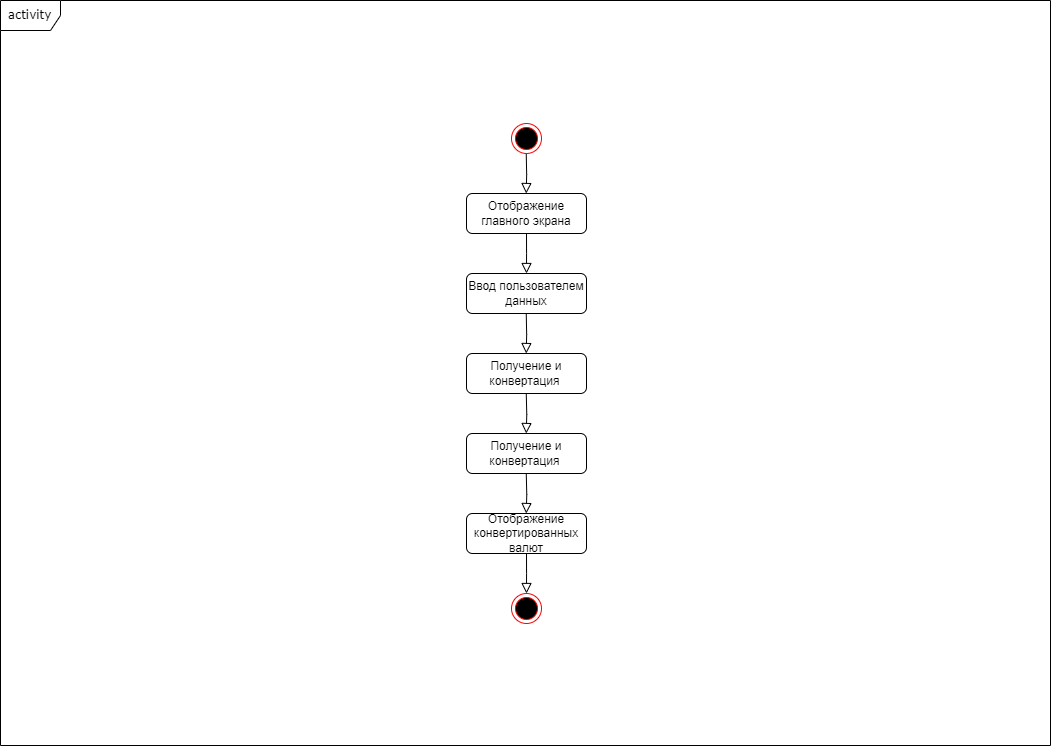

The diagram above was exported from draw.io. Its source (the exported page's mxGraphModel, read from the mxfile embedded in the PNG):
<mxGraphModel dx="1156" dy="905" grid="1" gridSize="10" guides="1" tooltips="1" connect="1" arrows="1" fold="1" page="1" pageScale="1" pageWidth="1169" pageHeight="827" background="#ffffff" math="0" shadow="0">
  <root>
    <mxCell id="WIyWlLk6GJQsqaUBKTNV-0" />
    <mxCell id="WIyWlLk6GJQsqaUBKTNV-1" parent="WIyWlLk6GJQsqaUBKTNV-0" />
    <mxCell id="Iw1sc26ziM3WEFe9a_f5-40" value="activity" style="shape=umlFrame;whiteSpace=wrap;html=1;rounded=1;shadow=0;comic=0;labelBackgroundColor=none;strokeWidth=1;fontFamily=Verdana;fontSize=12;align=center;movable=0;resizable=0;rotatable=0;deletable=0;editable=0;locked=1;connectable=0;" parent="WIyWlLk6GJQsqaUBKTNV-1" vertex="1">
      <mxGeometry x="59" y="41" width="1050" height="745" as="geometry" />
    </mxCell>
    <mxCell id="WIyWlLk6GJQsqaUBKTNV-3" value="Отображение главного экрана" style="rounded=1;whiteSpace=wrap;html=1;fontSize=12;glass=0;strokeWidth=1;shadow=0;" parent="WIyWlLk6GJQsqaUBKTNV-1" vertex="1">
      <mxGeometry x="525" y="234" width="120" height="40" as="geometry" />
    </mxCell>
    <mxCell id="Iw1sc26ziM3WEFe9a_f5-1" value="Ввод пользователем данных" style="rounded=1;whiteSpace=wrap;html=1;fontSize=12;glass=0;strokeWidth=1;shadow=0;" parent="WIyWlLk6GJQsqaUBKTNV-1" vertex="1">
      <mxGeometry x="525" y="314" width="120" height="40" as="geometry" />
    </mxCell>
    <mxCell id="Iw1sc26ziM3WEFe9a_f5-2" value="Получение и конвертация&amp;nbsp;" style="rounded=1;whiteSpace=wrap;html=1;fontSize=12;glass=0;strokeWidth=1;shadow=0;" parent="WIyWlLk6GJQsqaUBKTNV-1" vertex="1">
      <mxGeometry x="525" y="394" width="120" height="40" as="geometry" />
    </mxCell>
    <mxCell id="Iw1sc26ziM3WEFe9a_f5-4" value="Отображение конвертированных валют" style="rounded=1;whiteSpace=wrap;html=1;fontSize=12;glass=0;strokeWidth=1;shadow=0;" parent="WIyWlLk6GJQsqaUBKTNV-1" vertex="1">
      <mxGeometry x="525" y="554" width="120" height="40" as="geometry" />
    </mxCell>
    <mxCell id="Iw1sc26ziM3WEFe9a_f5-16" value="" style="edgeStyle=orthogonalEdgeStyle;rounded=0;html=1;jettySize=auto;orthogonalLoop=1;fontSize=11;endArrow=block;endFill=0;endSize=8;strokeWidth=1;shadow=0;labelBackgroundColor=none;exitX=0.5;exitY=1;exitDx=0;exitDy=0;entryX=0.5;entryY=0;entryDx=0;entryDy=0;" parent="WIyWlLk6GJQsqaUBKTNV-1" source="WIyWlLk6GJQsqaUBKTNV-3" target="Iw1sc26ziM3WEFe9a_f5-1" edge="1">
      <mxGeometry y="10" relative="1" as="geometry">
        <mxPoint as="offset" />
        <mxPoint x="755" y="504" as="sourcePoint" />
        <mxPoint x="655" y="344" as="targetPoint" />
        <Array as="points">
          <mxPoint x="585" y="294" />
          <mxPoint x="585" y="294" />
        </Array>
      </mxGeometry>
    </mxCell>
    <mxCell id="Iw1sc26ziM3WEFe9a_f5-17" value="" style="edgeStyle=orthogonalEdgeStyle;rounded=0;html=1;jettySize=auto;orthogonalLoop=1;fontSize=11;endArrow=block;endFill=0;endSize=8;strokeWidth=1;shadow=0;labelBackgroundColor=none;exitX=0.5;exitY=1;exitDx=0;exitDy=0;entryX=0.5;entryY=0;entryDx=0;entryDy=0;" parent="WIyWlLk6GJQsqaUBKTNV-1" edge="1">
      <mxGeometry y="10" relative="1" as="geometry">
        <mxPoint as="offset" />
        <mxPoint x="584.74" y="354" as="sourcePoint" />
        <mxPoint x="584.74" y="394" as="targetPoint" />
      </mxGeometry>
    </mxCell>
    <mxCell id="Iw1sc26ziM3WEFe9a_f5-18" value="" style="edgeStyle=orthogonalEdgeStyle;rounded=0;html=1;jettySize=auto;orthogonalLoop=1;fontSize=11;endArrow=block;endFill=0;endSize=8;strokeWidth=1;shadow=0;labelBackgroundColor=none;exitX=0.5;exitY=1;exitDx=0;exitDy=0;entryX=0.5;entryY=0;entryDx=0;entryDy=0;" parent="WIyWlLk6GJQsqaUBKTNV-1" edge="1">
      <mxGeometry y="10" relative="1" as="geometry">
        <mxPoint as="offset" />
        <mxPoint x="584.76" y="434" as="sourcePoint" />
        <mxPoint x="584.76" y="474" as="targetPoint" />
      </mxGeometry>
    </mxCell>
    <mxCell id="Iw1sc26ziM3WEFe9a_f5-19" value="" style="edgeStyle=orthogonalEdgeStyle;rounded=0;html=1;jettySize=auto;orthogonalLoop=1;fontSize=11;endArrow=block;endFill=0;endSize=8;strokeWidth=1;shadow=0;labelBackgroundColor=none;exitX=0.5;exitY=1;exitDx=0;exitDy=0;entryX=0.5;entryY=0;entryDx=0;entryDy=0;" parent="WIyWlLk6GJQsqaUBKTNV-1" edge="1">
      <mxGeometry y="10" relative="1" as="geometry">
        <mxPoint as="offset" />
        <mxPoint x="584.74" y="194" as="sourcePoint" />
        <mxPoint x="584.74" y="234" as="targetPoint" />
      </mxGeometry>
    </mxCell>
    <mxCell id="Iw1sc26ziM3WEFe9a_f5-38" value="" style="edgeStyle=orthogonalEdgeStyle;rounded=0;html=1;jettySize=auto;orthogonalLoop=1;fontSize=11;endArrow=block;endFill=0;endSize=8;strokeWidth=1;shadow=0;labelBackgroundColor=none;exitX=0.5;exitY=1;exitDx=0;exitDy=0;entryX=0.5;entryY=0;entryDx=0;entryDy=0;" parent="WIyWlLk6GJQsqaUBKTNV-1" source="Iw1sc26ziM3WEFe9a_f5-4" edge="1">
      <mxGeometry y="10" relative="1" as="geometry">
        <mxPoint as="offset" />
        <mxPoint x="695" y="574" as="sourcePoint" />
        <mxPoint x="585" y="634" as="targetPoint" />
      </mxGeometry>
    </mxCell>
    <mxCell id="QfyhMiKmJaLuTntpMOpL-0" value="" style="ellipse;html=1;shape=endState;fillColor=#000000;strokeColor=#ff0000;" vertex="1" parent="WIyWlLk6GJQsqaUBKTNV-1">
      <mxGeometry x="570" y="634" width="30" height="30" as="geometry" />
    </mxCell>
    <mxCell id="QfyhMiKmJaLuTntpMOpL-1" value="" style="ellipse;html=1;shape=endState;fillColor=#000000;strokeColor=#ff0000;" vertex="1" parent="WIyWlLk6GJQsqaUBKTNV-1">
      <mxGeometry x="570" y="164" width="30" height="30" as="geometry" />
    </mxCell>
    <mxCell id="QfyhMiKmJaLuTntpMOpL-2" value="Получение и конвертация&amp;nbsp;" style="rounded=1;whiteSpace=wrap;html=1;fontSize=12;glass=0;strokeWidth=1;shadow=0;" vertex="1" parent="WIyWlLk6GJQsqaUBKTNV-1">
      <mxGeometry x="525" y="474" width="120" height="40" as="geometry" />
    </mxCell>
    <mxCell id="QfyhMiKmJaLuTntpMOpL-3" value="" style="edgeStyle=orthogonalEdgeStyle;rounded=0;html=1;jettySize=auto;orthogonalLoop=1;fontSize=11;endArrow=block;endFill=0;endSize=8;strokeWidth=1;shadow=0;labelBackgroundColor=none;exitX=0.5;exitY=1;exitDx=0;exitDy=0;entryX=0.5;entryY=0;entryDx=0;entryDy=0;" edge="1" parent="WIyWlLk6GJQsqaUBKTNV-1">
      <mxGeometry y="10" relative="1" as="geometry">
        <mxPoint as="offset" />
        <mxPoint x="584.76" y="514" as="sourcePoint" />
        <mxPoint x="584.76" y="554" as="targetPoint" />
      </mxGeometry>
    </mxCell>
  </root>
</mxGraphModel>